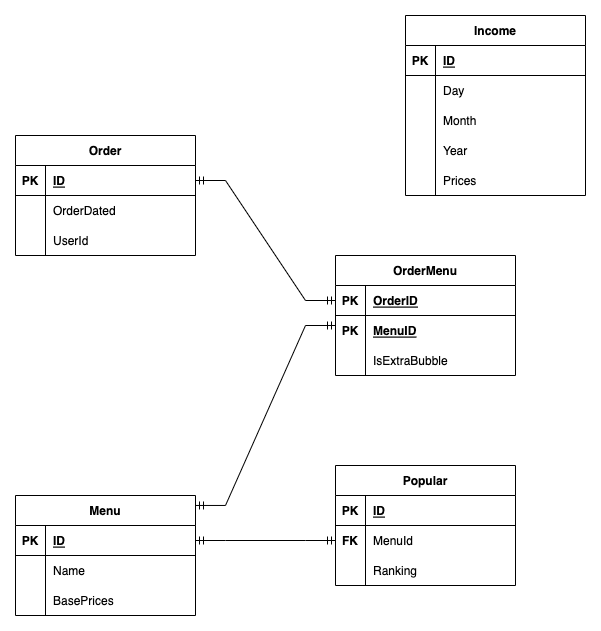

The diagram above was exported from draw.io. Its source (the exported page's mxGraphModel, read from the mxfile embedded in the PNG):
<mxGraphModel dx="1426" dy="757" grid="1" gridSize="10" guides="1" tooltips="1" connect="1" arrows="1" fold="1" page="1" pageScale="1" pageWidth="827" pageHeight="1169" math="0" shadow="0">
  <root>
    <mxCell id="0" />
    <mxCell id="1" parent="0" />
    <mxCell id="rF7PUQuGFdSU0RHgWzgI-38" value="Popular" style="shape=table;startSize=30;container=1;collapsible=1;childLayout=tableLayout;fixedRows=1;rowLines=0;fontStyle=1;align=center;resizeLast=1;" vertex="1" parent="1">
      <mxGeometry x="430" y="530" width="180" height="120" as="geometry" />
    </mxCell>
    <mxCell id="rF7PUQuGFdSU0RHgWzgI-39" value="" style="shape=partialRectangle;collapsible=0;dropTarget=0;pointerEvents=0;fillColor=none;top=0;left=0;bottom=1;right=0;points=[[0,0.5],[1,0.5]];portConstraint=eastwest;" vertex="1" parent="rF7PUQuGFdSU0RHgWzgI-38">
      <mxGeometry y="30" width="180" height="30" as="geometry" />
    </mxCell>
    <mxCell id="rF7PUQuGFdSU0RHgWzgI-40" value="PK" style="shape=partialRectangle;connectable=0;fillColor=none;top=0;left=0;bottom=0;right=0;fontStyle=1;overflow=hidden;" vertex="1" parent="rF7PUQuGFdSU0RHgWzgI-39">
      <mxGeometry width="30" height="30" as="geometry">
        <mxRectangle width="30" height="30" as="alternateBounds" />
      </mxGeometry>
    </mxCell>
    <mxCell id="rF7PUQuGFdSU0RHgWzgI-41" value="ID" style="shape=partialRectangle;connectable=0;fillColor=none;top=0;left=0;bottom=0;right=0;align=left;spacingLeft=6;fontStyle=5;overflow=hidden;" vertex="1" parent="rF7PUQuGFdSU0RHgWzgI-39">
      <mxGeometry x="30" width="150" height="30" as="geometry">
        <mxRectangle width="150" height="30" as="alternateBounds" />
      </mxGeometry>
    </mxCell>
    <mxCell id="rF7PUQuGFdSU0RHgWzgI-42" value="" style="shape=partialRectangle;collapsible=0;dropTarget=0;pointerEvents=0;fillColor=none;top=0;left=0;bottom=0;right=0;points=[[0,0.5],[1,0.5]];portConstraint=eastwest;" vertex="1" parent="rF7PUQuGFdSU0RHgWzgI-38">
      <mxGeometry y="60" width="180" height="30" as="geometry" />
    </mxCell>
    <mxCell id="rF7PUQuGFdSU0RHgWzgI-43" value="" style="shape=partialRectangle;connectable=0;fillColor=none;top=0;left=0;bottom=0;right=0;editable=1;overflow=hidden;" vertex="1" parent="rF7PUQuGFdSU0RHgWzgI-42">
      <mxGeometry width="30" height="30" as="geometry">
        <mxRectangle width="30" height="30" as="alternateBounds" />
      </mxGeometry>
    </mxCell>
    <mxCell id="rF7PUQuGFdSU0RHgWzgI-44" value="MenuId" style="shape=partialRectangle;connectable=0;fillColor=none;top=0;left=0;bottom=0;right=0;align=left;spacingLeft=6;overflow=hidden;" vertex="1" parent="rF7PUQuGFdSU0RHgWzgI-42">
      <mxGeometry x="30" width="150" height="30" as="geometry">
        <mxRectangle width="150" height="30" as="alternateBounds" />
      </mxGeometry>
    </mxCell>
    <mxCell id="rF7PUQuGFdSU0RHgWzgI-45" value="" style="shape=partialRectangle;collapsible=0;dropTarget=0;pointerEvents=0;fillColor=none;top=0;left=0;bottom=0;right=0;points=[[0,0.5],[1,0.5]];portConstraint=eastwest;" vertex="1" parent="rF7PUQuGFdSU0RHgWzgI-38">
      <mxGeometry y="90" width="180" height="30" as="geometry" />
    </mxCell>
    <mxCell id="rF7PUQuGFdSU0RHgWzgI-46" value="" style="shape=partialRectangle;connectable=0;fillColor=none;top=0;left=0;bottom=0;right=0;editable=1;overflow=hidden;" vertex="1" parent="rF7PUQuGFdSU0RHgWzgI-45">
      <mxGeometry width="30" height="30" as="geometry">
        <mxRectangle width="30" height="30" as="alternateBounds" />
      </mxGeometry>
    </mxCell>
    <mxCell id="rF7PUQuGFdSU0RHgWzgI-47" value="Ranking" style="shape=partialRectangle;connectable=0;fillColor=none;top=0;left=0;bottom=0;right=0;align=left;spacingLeft=6;overflow=hidden;" vertex="1" parent="rF7PUQuGFdSU0RHgWzgI-45">
      <mxGeometry x="30" width="150" height="30" as="geometry">
        <mxRectangle width="150" height="30" as="alternateBounds" />
      </mxGeometry>
    </mxCell>
    <mxCell id="rF7PUQuGFdSU0RHgWzgI-51" value="" style="group" vertex="1" connectable="0" parent="1">
      <mxGeometry x="500" y="80" width="180" height="180" as="geometry" />
    </mxCell>
    <mxCell id="rF7PUQuGFdSU0RHgWzgI-11" value="Income" style="shape=table;startSize=30;container=1;collapsible=1;childLayout=tableLayout;fixedRows=1;rowLines=0;fontStyle=1;align=center;resizeLast=1;" vertex="1" parent="rF7PUQuGFdSU0RHgWzgI-51">
      <mxGeometry width="180" height="180" as="geometry" />
    </mxCell>
    <mxCell id="rF7PUQuGFdSU0RHgWzgI-12" value="" style="shape=partialRectangle;collapsible=0;dropTarget=0;pointerEvents=0;fillColor=none;top=0;left=0;bottom=1;right=0;points=[[0,0.5],[1,0.5]];portConstraint=eastwest;" vertex="1" parent="rF7PUQuGFdSU0RHgWzgI-11">
      <mxGeometry y="30" width="180" height="30" as="geometry" />
    </mxCell>
    <mxCell id="rF7PUQuGFdSU0RHgWzgI-13" value="PK" style="shape=partialRectangle;connectable=0;fillColor=none;top=0;left=0;bottom=0;right=0;fontStyle=1;overflow=hidden;" vertex="1" parent="rF7PUQuGFdSU0RHgWzgI-12">
      <mxGeometry width="30" height="30" as="geometry">
        <mxRectangle width="30" height="30" as="alternateBounds" />
      </mxGeometry>
    </mxCell>
    <mxCell id="rF7PUQuGFdSU0RHgWzgI-14" value="ID" style="shape=partialRectangle;connectable=0;fillColor=none;top=0;left=0;bottom=0;right=0;align=left;spacingLeft=6;fontStyle=5;overflow=hidden;" vertex="1" parent="rF7PUQuGFdSU0RHgWzgI-12">
      <mxGeometry x="30" width="150" height="30" as="geometry">
        <mxRectangle width="150" height="30" as="alternateBounds" />
      </mxGeometry>
    </mxCell>
    <mxCell id="rF7PUQuGFdSU0RHgWzgI-15" value="" style="shape=partialRectangle;collapsible=0;dropTarget=0;pointerEvents=0;fillColor=none;top=0;left=0;bottom=0;right=0;points=[[0,0.5],[1,0.5]];portConstraint=eastwest;" vertex="1" parent="rF7PUQuGFdSU0RHgWzgI-11">
      <mxGeometry y="60" width="180" height="30" as="geometry" />
    </mxCell>
    <mxCell id="rF7PUQuGFdSU0RHgWzgI-16" value="" style="shape=partialRectangle;connectable=0;fillColor=none;top=0;left=0;bottom=0;right=0;editable=1;overflow=hidden;" vertex="1" parent="rF7PUQuGFdSU0RHgWzgI-15">
      <mxGeometry width="30" height="30" as="geometry">
        <mxRectangle width="30" height="30" as="alternateBounds" />
      </mxGeometry>
    </mxCell>
    <mxCell id="rF7PUQuGFdSU0RHgWzgI-17" value="Day" style="shape=partialRectangle;connectable=0;fillColor=none;top=0;left=0;bottom=0;right=0;align=left;spacingLeft=6;overflow=hidden;" vertex="1" parent="rF7PUQuGFdSU0RHgWzgI-15">
      <mxGeometry x="30" width="150" height="30" as="geometry">
        <mxRectangle width="150" height="30" as="alternateBounds" />
      </mxGeometry>
    </mxCell>
    <mxCell id="rF7PUQuGFdSU0RHgWzgI-18" value="" style="shape=partialRectangle;collapsible=0;dropTarget=0;pointerEvents=0;fillColor=none;top=0;left=0;bottom=0;right=0;points=[[0,0.5],[1,0.5]];portConstraint=eastwest;" vertex="1" parent="rF7PUQuGFdSU0RHgWzgI-11">
      <mxGeometry y="90" width="180" height="30" as="geometry" />
    </mxCell>
    <mxCell id="rF7PUQuGFdSU0RHgWzgI-19" value="" style="shape=partialRectangle;connectable=0;fillColor=none;top=0;left=0;bottom=0;right=0;editable=1;overflow=hidden;" vertex="1" parent="rF7PUQuGFdSU0RHgWzgI-18">
      <mxGeometry width="30" height="30" as="geometry">
        <mxRectangle width="30" height="30" as="alternateBounds" />
      </mxGeometry>
    </mxCell>
    <mxCell id="rF7PUQuGFdSU0RHgWzgI-20" value="Month" style="shape=partialRectangle;connectable=0;fillColor=none;top=0;left=0;bottom=0;right=0;align=left;spacingLeft=6;overflow=hidden;" vertex="1" parent="rF7PUQuGFdSU0RHgWzgI-18">
      <mxGeometry x="30" width="150" height="30" as="geometry">
        <mxRectangle width="150" height="30" as="alternateBounds" />
      </mxGeometry>
    </mxCell>
    <mxCell id="rF7PUQuGFdSU0RHgWzgI-21" value="" style="shape=partialRectangle;collapsible=0;dropTarget=0;pointerEvents=0;fillColor=none;top=0;left=0;bottom=0;right=0;points=[[0,0.5],[1,0.5]];portConstraint=eastwest;" vertex="1" parent="rF7PUQuGFdSU0RHgWzgI-11">
      <mxGeometry y="120" width="180" height="30" as="geometry" />
    </mxCell>
    <mxCell id="rF7PUQuGFdSU0RHgWzgI-22" value="" style="shape=partialRectangle;connectable=0;fillColor=none;top=0;left=0;bottom=0;right=0;editable=1;overflow=hidden;" vertex="1" parent="rF7PUQuGFdSU0RHgWzgI-21">
      <mxGeometry width="30" height="30" as="geometry">
        <mxRectangle width="30" height="30" as="alternateBounds" />
      </mxGeometry>
    </mxCell>
    <mxCell id="rF7PUQuGFdSU0RHgWzgI-23" value="Year" style="shape=partialRectangle;connectable=0;fillColor=none;top=0;left=0;bottom=0;right=0;align=left;spacingLeft=6;overflow=hidden;" vertex="1" parent="rF7PUQuGFdSU0RHgWzgI-21">
      <mxGeometry x="30" width="150" height="30" as="geometry">
        <mxRectangle width="150" height="30" as="alternateBounds" />
      </mxGeometry>
    </mxCell>
    <mxCell id="rF7PUQuGFdSU0RHgWzgI-24" value="Prices" style="shape=partialRectangle;connectable=0;fillColor=none;top=0;left=0;bottom=0;right=0;align=left;spacingLeft=6;overflow=hidden;" vertex="1" parent="rF7PUQuGFdSU0RHgWzgI-51">
      <mxGeometry x="30" y="150" width="150" height="30" as="geometry">
        <mxRectangle width="150" height="30" as="alternateBounds" />
      </mxGeometry>
    </mxCell>
    <mxCell id="rF7PUQuGFdSU0RHgWzgI-55" value="FK" style="shape=partialRectangle;connectable=0;fillColor=none;top=0;left=0;bottom=0;right=0;fontStyle=1;overflow=hidden;" vertex="1" parent="1">
      <mxGeometry x="430" y="590" width="30" height="30" as="geometry">
        <mxRectangle width="30" height="30" as="alternateBounds" />
      </mxGeometry>
    </mxCell>
    <mxCell id="rF7PUQuGFdSU0RHgWzgI-56" value="Menu" style="shape=table;startSize=30;container=1;collapsible=1;childLayout=tableLayout;fixedRows=1;rowLines=0;fontStyle=1;align=center;resizeLast=1;" vertex="1" parent="1">
      <mxGeometry x="110" y="560" width="180" height="120" as="geometry" />
    </mxCell>
    <mxCell id="rF7PUQuGFdSU0RHgWzgI-57" value="" style="shape=partialRectangle;collapsible=0;dropTarget=0;pointerEvents=0;fillColor=none;top=0;left=0;bottom=1;right=0;points=[[0,0.5],[1,0.5]];portConstraint=eastwest;" vertex="1" parent="rF7PUQuGFdSU0RHgWzgI-56">
      <mxGeometry y="30" width="180" height="30" as="geometry" />
    </mxCell>
    <mxCell id="rF7PUQuGFdSU0RHgWzgI-58" value="PK" style="shape=partialRectangle;connectable=0;fillColor=none;top=0;left=0;bottom=0;right=0;fontStyle=1;overflow=hidden;" vertex="1" parent="rF7PUQuGFdSU0RHgWzgI-57">
      <mxGeometry width="30" height="30" as="geometry">
        <mxRectangle width="30" height="30" as="alternateBounds" />
      </mxGeometry>
    </mxCell>
    <mxCell id="rF7PUQuGFdSU0RHgWzgI-59" value="ID" style="shape=partialRectangle;connectable=0;fillColor=none;top=0;left=0;bottom=0;right=0;align=left;spacingLeft=6;fontStyle=5;overflow=hidden;" vertex="1" parent="rF7PUQuGFdSU0RHgWzgI-57">
      <mxGeometry x="30" width="150" height="30" as="geometry">
        <mxRectangle width="150" height="30" as="alternateBounds" />
      </mxGeometry>
    </mxCell>
    <mxCell id="rF7PUQuGFdSU0RHgWzgI-60" value="" style="shape=partialRectangle;collapsible=0;dropTarget=0;pointerEvents=0;fillColor=none;top=0;left=0;bottom=0;right=0;points=[[0,0.5],[1,0.5]];portConstraint=eastwest;" vertex="1" parent="rF7PUQuGFdSU0RHgWzgI-56">
      <mxGeometry y="60" width="180" height="30" as="geometry" />
    </mxCell>
    <mxCell id="rF7PUQuGFdSU0RHgWzgI-61" value="" style="shape=partialRectangle;connectable=0;fillColor=none;top=0;left=0;bottom=0;right=0;editable=1;overflow=hidden;" vertex="1" parent="rF7PUQuGFdSU0RHgWzgI-60">
      <mxGeometry width="30" height="30" as="geometry">
        <mxRectangle width="30" height="30" as="alternateBounds" />
      </mxGeometry>
    </mxCell>
    <mxCell id="rF7PUQuGFdSU0RHgWzgI-62" value="Name" style="shape=partialRectangle;connectable=0;fillColor=none;top=0;left=0;bottom=0;right=0;align=left;spacingLeft=6;overflow=hidden;" vertex="1" parent="rF7PUQuGFdSU0RHgWzgI-60">
      <mxGeometry x="30" width="150" height="30" as="geometry">
        <mxRectangle width="150" height="30" as="alternateBounds" />
      </mxGeometry>
    </mxCell>
    <mxCell id="rF7PUQuGFdSU0RHgWzgI-63" value="" style="shape=partialRectangle;collapsible=0;dropTarget=0;pointerEvents=0;fillColor=none;top=0;left=0;bottom=0;right=0;points=[[0,0.5],[1,0.5]];portConstraint=eastwest;" vertex="1" parent="rF7PUQuGFdSU0RHgWzgI-56">
      <mxGeometry y="90" width="180" height="30" as="geometry" />
    </mxCell>
    <mxCell id="rF7PUQuGFdSU0RHgWzgI-64" value="" style="shape=partialRectangle;connectable=0;fillColor=none;top=0;left=0;bottom=0;right=0;editable=1;overflow=hidden;" vertex="1" parent="rF7PUQuGFdSU0RHgWzgI-63">
      <mxGeometry width="30" height="30" as="geometry">
        <mxRectangle width="30" height="30" as="alternateBounds" />
      </mxGeometry>
    </mxCell>
    <mxCell id="rF7PUQuGFdSU0RHgWzgI-65" value="BasePrices" style="shape=partialRectangle;connectable=0;fillColor=none;top=0;left=0;bottom=0;right=0;align=left;spacingLeft=6;overflow=hidden;" vertex="1" parent="rF7PUQuGFdSU0RHgWzgI-63">
      <mxGeometry x="30" width="150" height="30" as="geometry">
        <mxRectangle width="150" height="30" as="alternateBounds" />
      </mxGeometry>
    </mxCell>
    <mxCell id="rF7PUQuGFdSU0RHgWzgI-25" value="Order" style="shape=table;startSize=30;container=1;collapsible=1;childLayout=tableLayout;fixedRows=1;rowLines=0;fontStyle=1;align=center;resizeLast=1;" vertex="1" parent="1">
      <mxGeometry x="110" y="200" width="180" height="120" as="geometry" />
    </mxCell>
    <mxCell id="rF7PUQuGFdSU0RHgWzgI-26" value="" style="shape=partialRectangle;collapsible=0;dropTarget=0;pointerEvents=0;fillColor=none;top=0;left=0;bottom=1;right=0;points=[[0,0.5],[1,0.5]];portConstraint=eastwest;" vertex="1" parent="rF7PUQuGFdSU0RHgWzgI-25">
      <mxGeometry y="30" width="180" height="30" as="geometry" />
    </mxCell>
    <mxCell id="rF7PUQuGFdSU0RHgWzgI-27" value="PK" style="shape=partialRectangle;connectable=0;fillColor=none;top=0;left=0;bottom=0;right=0;fontStyle=1;overflow=hidden;" vertex="1" parent="rF7PUQuGFdSU0RHgWzgI-26">
      <mxGeometry width="30" height="30" as="geometry">
        <mxRectangle width="30" height="30" as="alternateBounds" />
      </mxGeometry>
    </mxCell>
    <mxCell id="rF7PUQuGFdSU0RHgWzgI-28" value="ID" style="shape=partialRectangle;connectable=0;fillColor=none;top=0;left=0;bottom=0;right=0;align=left;spacingLeft=6;fontStyle=5;overflow=hidden;" vertex="1" parent="rF7PUQuGFdSU0RHgWzgI-26">
      <mxGeometry x="30" width="150" height="30" as="geometry">
        <mxRectangle width="150" height="30" as="alternateBounds" />
      </mxGeometry>
    </mxCell>
    <mxCell id="rF7PUQuGFdSU0RHgWzgI-32" value="" style="shape=partialRectangle;collapsible=0;dropTarget=0;pointerEvents=0;fillColor=none;top=0;left=0;bottom=0;right=0;points=[[0,0.5],[1,0.5]];portConstraint=eastwest;" vertex="1" parent="rF7PUQuGFdSU0RHgWzgI-25">
      <mxGeometry y="60" width="180" height="30" as="geometry" />
    </mxCell>
    <mxCell id="rF7PUQuGFdSU0RHgWzgI-33" value="" style="shape=partialRectangle;connectable=0;fillColor=none;top=0;left=0;bottom=0;right=0;editable=1;overflow=hidden;" vertex="1" parent="rF7PUQuGFdSU0RHgWzgI-32">
      <mxGeometry width="30" height="30" as="geometry">
        <mxRectangle width="30" height="30" as="alternateBounds" />
      </mxGeometry>
    </mxCell>
    <mxCell id="rF7PUQuGFdSU0RHgWzgI-34" value="OrderDated" style="shape=partialRectangle;connectable=0;fillColor=none;top=0;left=0;bottom=0;right=0;align=left;spacingLeft=6;overflow=hidden;" vertex="1" parent="rF7PUQuGFdSU0RHgWzgI-32">
      <mxGeometry x="30" width="150" height="30" as="geometry">
        <mxRectangle width="150" height="30" as="alternateBounds" />
      </mxGeometry>
    </mxCell>
    <mxCell id="rF7PUQuGFdSU0RHgWzgI-29" value="" style="shape=partialRectangle;collapsible=0;dropTarget=0;pointerEvents=0;fillColor=none;top=0;left=0;bottom=0;right=0;points=[[0,0.5],[1,0.5]];portConstraint=eastwest;" vertex="1" parent="rF7PUQuGFdSU0RHgWzgI-25">
      <mxGeometry y="90" width="180" height="30" as="geometry" />
    </mxCell>
    <mxCell id="rF7PUQuGFdSU0RHgWzgI-30" value="" style="shape=partialRectangle;connectable=0;fillColor=none;top=0;left=0;bottom=0;right=0;editable=1;overflow=hidden;" vertex="1" parent="rF7PUQuGFdSU0RHgWzgI-29">
      <mxGeometry width="30" height="30" as="geometry">
        <mxRectangle width="30" height="30" as="alternateBounds" />
      </mxGeometry>
    </mxCell>
    <mxCell id="rF7PUQuGFdSU0RHgWzgI-31" value="UserId" style="shape=partialRectangle;connectable=0;fillColor=none;top=0;left=0;bottom=0;right=0;align=left;spacingLeft=6;overflow=hidden;" vertex="1" parent="rF7PUQuGFdSU0RHgWzgI-29">
      <mxGeometry x="30" width="150" height="30" as="geometry">
        <mxRectangle width="150" height="30" as="alternateBounds" />
      </mxGeometry>
    </mxCell>
    <mxCell id="rF7PUQuGFdSU0RHgWzgI-73" value="OrderMenu" style="shape=table;startSize=30;container=1;collapsible=1;childLayout=tableLayout;fixedRows=1;rowLines=0;fontStyle=1;align=center;resizeLast=1;" vertex="1" parent="1">
      <mxGeometry x="430" y="320" width="180" height="120" as="geometry" />
    </mxCell>
    <mxCell id="rF7PUQuGFdSU0RHgWzgI-74" value="" style="shape=partialRectangle;collapsible=0;dropTarget=0;pointerEvents=0;fillColor=none;top=0;left=0;bottom=1;right=0;points=[[0,0.5],[1,0.5]];portConstraint=eastwest;" vertex="1" parent="rF7PUQuGFdSU0RHgWzgI-73">
      <mxGeometry y="30" width="180" height="30" as="geometry" />
    </mxCell>
    <mxCell id="rF7PUQuGFdSU0RHgWzgI-75" value="PK" style="shape=partialRectangle;connectable=0;fillColor=none;top=0;left=0;bottom=0;right=0;fontStyle=1;overflow=hidden;" vertex="1" parent="rF7PUQuGFdSU0RHgWzgI-74">
      <mxGeometry width="30" height="30" as="geometry">
        <mxRectangle width="30" height="30" as="alternateBounds" />
      </mxGeometry>
    </mxCell>
    <mxCell id="rF7PUQuGFdSU0RHgWzgI-76" value="OrderID" style="shape=partialRectangle;connectable=0;fillColor=none;top=0;left=0;bottom=0;right=0;align=left;spacingLeft=6;fontStyle=5;overflow=hidden;" vertex="1" parent="rF7PUQuGFdSU0RHgWzgI-74">
      <mxGeometry x="30" width="150" height="30" as="geometry">
        <mxRectangle width="150" height="30" as="alternateBounds" />
      </mxGeometry>
    </mxCell>
    <mxCell id="rF7PUQuGFdSU0RHgWzgI-77" value="" style="shape=partialRectangle;collapsible=0;dropTarget=0;pointerEvents=0;fillColor=none;top=0;left=0;bottom=0;right=0;points=[[0,0.5],[1,0.5]];portConstraint=eastwest;" vertex="1" parent="rF7PUQuGFdSU0RHgWzgI-73">
      <mxGeometry y="60" width="180" height="30" as="geometry" />
    </mxCell>
    <mxCell id="rF7PUQuGFdSU0RHgWzgI-78" value="" style="shape=partialRectangle;connectable=0;fillColor=none;top=0;left=0;bottom=0;right=0;editable=1;overflow=hidden;" vertex="1" parent="rF7PUQuGFdSU0RHgWzgI-77">
      <mxGeometry width="30" height="30" as="geometry">
        <mxRectangle width="30" height="30" as="alternateBounds" />
      </mxGeometry>
    </mxCell>
    <mxCell id="rF7PUQuGFdSU0RHgWzgI-79" value="MenuID" style="shape=partialRectangle;connectable=0;fillColor=none;top=0;left=0;bottom=0;right=0;align=left;spacingLeft=6;overflow=hidden;fontStyle=5" vertex="1" parent="rF7PUQuGFdSU0RHgWzgI-77">
      <mxGeometry x="30" width="150" height="30" as="geometry">
        <mxRectangle width="150" height="30" as="alternateBounds" />
      </mxGeometry>
    </mxCell>
    <mxCell id="rF7PUQuGFdSU0RHgWzgI-80" value="" style="shape=partialRectangle;collapsible=0;dropTarget=0;pointerEvents=0;fillColor=none;top=0;left=0;bottom=0;right=0;points=[[0,0.5],[1,0.5]];portConstraint=eastwest;" vertex="1" parent="rF7PUQuGFdSU0RHgWzgI-73">
      <mxGeometry y="90" width="180" height="30" as="geometry" />
    </mxCell>
    <mxCell id="rF7PUQuGFdSU0RHgWzgI-81" value="" style="shape=partialRectangle;connectable=0;fillColor=none;top=0;left=0;bottom=0;right=0;editable=1;overflow=hidden;" vertex="1" parent="rF7PUQuGFdSU0RHgWzgI-80">
      <mxGeometry width="30" height="30" as="geometry">
        <mxRectangle width="30" height="30" as="alternateBounds" />
      </mxGeometry>
    </mxCell>
    <mxCell id="rF7PUQuGFdSU0RHgWzgI-82" value="IsExtraBubble" style="shape=partialRectangle;connectable=0;fillColor=none;top=0;left=0;bottom=0;right=0;align=left;spacingLeft=6;overflow=hidden;" vertex="1" parent="rF7PUQuGFdSU0RHgWzgI-80">
      <mxGeometry x="30" width="150" height="30" as="geometry">
        <mxRectangle width="150" height="30" as="alternateBounds" />
      </mxGeometry>
    </mxCell>
    <mxCell id="rF7PUQuGFdSU0RHgWzgI-88" value="PK" style="shape=partialRectangle;connectable=0;fillColor=none;top=0;left=0;bottom=0;right=0;fontStyle=1;overflow=hidden;" vertex="1" parent="1">
      <mxGeometry x="430" y="380" width="30" height="30" as="geometry">
        <mxRectangle width="30" height="30" as="alternateBounds" />
      </mxGeometry>
    </mxCell>
    <mxCell id="rF7PUQuGFdSU0RHgWzgI-92" value="" style="edgeStyle=entityRelationEdgeStyle;fontSize=12;html=1;endArrow=ERmandOne;startArrow=ERmandOne;rounded=0;exitX=1;exitY=0.5;exitDx=0;exitDy=0;" edge="1" parent="1" source="rF7PUQuGFdSU0RHgWzgI-57">
      <mxGeometry width="100" height="100" relative="1" as="geometry">
        <mxPoint x="260" y="460" as="sourcePoint" />
        <mxPoint x="430" y="605" as="targetPoint" />
      </mxGeometry>
    </mxCell>
    <mxCell id="rF7PUQuGFdSU0RHgWzgI-93" value="" style="edgeStyle=entityRelationEdgeStyle;fontSize=12;html=1;endArrow=ERmandOne;startArrow=ERmandOne;rounded=0;exitX=1;exitY=0.083;exitDx=0;exitDy=0;exitPerimeter=0;" edge="1" parent="1" source="rF7PUQuGFdSU0RHgWzgI-56">
      <mxGeometry width="100" height="100" relative="1" as="geometry">
        <mxPoint x="150" y="470" as="sourcePoint" />
        <mxPoint x="430" y="390" as="targetPoint" />
      </mxGeometry>
    </mxCell>
    <mxCell id="rF7PUQuGFdSU0RHgWzgI-94" value="" style="edgeStyle=entityRelationEdgeStyle;fontSize=12;html=1;endArrow=ERmandOne;startArrow=ERmandOne;rounded=0;exitX=1;exitY=0.5;exitDx=0;exitDy=0;entryX=0;entryY=0.5;entryDx=0;entryDy=0;" edge="1" parent="1" source="rF7PUQuGFdSU0RHgWzgI-26" target="rF7PUQuGFdSU0RHgWzgI-74">
      <mxGeometry width="100" height="100" relative="1" as="geometry">
        <mxPoint x="380" y="279.96000000000004" as="sourcePoint" />
        <mxPoint x="520" y="100" as="targetPoint" />
      </mxGeometry>
    </mxCell>
  </root>
</mxGraphModel>